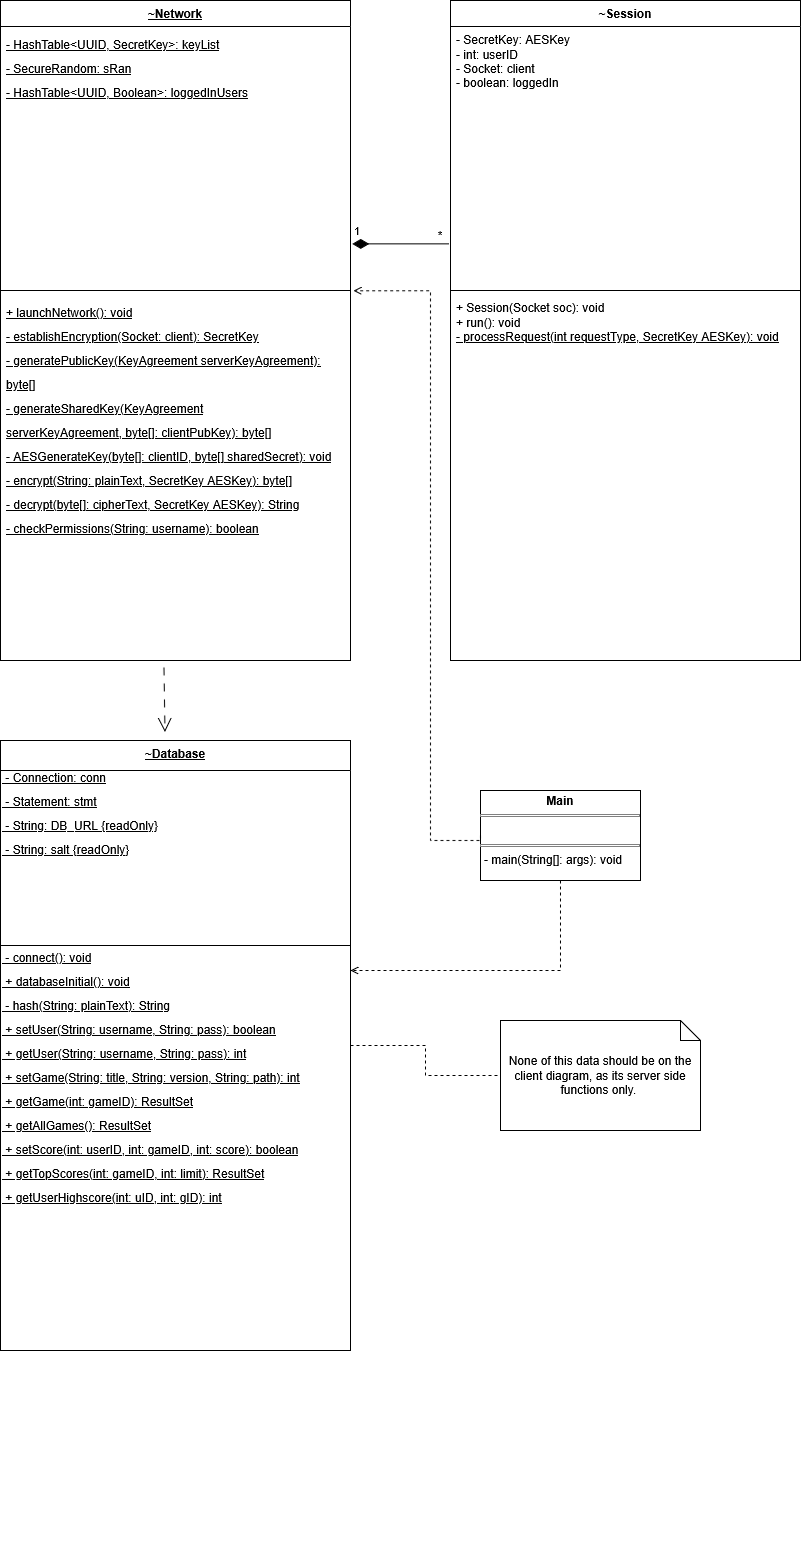

The diagram above was exported from draw.io. Its source (the exported page's mxGraphModel, read from the mxfile embedded in the PNG):
<mxGraphModel dx="1678" dy="853" grid="1" gridSize="10" guides="1" tooltips="1" connect="1" arrows="1" fold="1" page="1" pageScale="1" pageWidth="850" pageHeight="1100" background="#ffffff" math="0" shadow="0">
  <root>
    <mxCell id="0" />
    <mxCell id="1" parent="0" />
    <mxCell id="UhBaAAogPDucN3h4lNdb-1" parent="1" style="swimlane;fontStyle=1;align=center;verticalAlign=top;childLayout=stackLayout;horizontal=1;startSize=26;horizontalStack=0;resizeParent=1;resizeParentMax=0;resizeLast=0;collapsible=1;marginBottom=0;whiteSpace=wrap;html=1;" value="&lt;u&gt;~Network&lt;/u&gt;" vertex="1">
      <mxGeometry height="660" width="350" x="30" y="60" as="geometry" />
    </mxCell>
    <mxCell id="UhBaAAogPDucN3h4lNdb-2" parent="UhBaAAogPDucN3h4lNdb-1" style="text;strokeColor=none;fillColor=none;align=left;verticalAlign=top;spacingLeft=4;spacingRight=4;overflow=hidden;rotatable=0;points=[[0,0.5],[1,0.5]];portConstraint=eastwest;whiteSpace=wrap;html=1;" value="&lt;div style=&quot;line-height: 200%;&quot;&gt;&lt;u&gt;&lt;span style=&quot;background-color: transparent; color: light-dark(rgb(0, 0, 0), rgb(255, 255, 255));&quot;&gt;- HashTable&amp;lt;UUID, SecretKey&amp;gt;: keyList&lt;/span&gt;&lt;br&gt;&lt;span style=&quot;background-color: transparent; color: light-dark(rgb(0, 0, 0), rgb(255, 255, 255));&quot;&gt;- SecureRandom: sRan&lt;/span&gt;&lt;/u&gt;&lt;/div&gt;&lt;div style=&quot;line-height: 200%;&quot;&gt;&lt;u&gt;- HashTable&amp;lt;UUID, Boolean&amp;gt;: loggedInUsers&lt;span style=&quot;background-color: transparent; color: light-dark(rgb(0, 0, 0), rgb(255, 255, 255));&quot;&gt;&lt;/span&gt;&lt;/u&gt;&lt;/div&gt;" vertex="1">
      <mxGeometry height="260" width="350" y="26" as="geometry" />
    </mxCell>
    <mxCell id="UhBaAAogPDucN3h4lNdb-3" parent="UhBaAAogPDucN3h4lNdb-1" style="line;strokeWidth=1;fillColor=none;align=left;verticalAlign=middle;spacingTop=-1;spacingLeft=3;spacingRight=3;rotatable=0;labelPosition=right;points=[];portConstraint=eastwest;strokeColor=inherit;" value="" vertex="1">
      <mxGeometry height="8" width="350" y="286" as="geometry" />
    </mxCell>
    <mxCell id="UhBaAAogPDucN3h4lNdb-4" parent="UhBaAAogPDucN3h4lNdb-1" style="text;strokeColor=none;fillColor=none;align=left;verticalAlign=top;spacingLeft=4;spacingRight=4;overflow=hidden;rotatable=0;points=[[0,0.5],[1,0.5]];portConstraint=eastwest;whiteSpace=wrap;html=1;" value="&lt;div style=&quot;line-height: 200%;&quot;&gt;&lt;u&gt;&lt;span style=&quot;background-color: transparent; color: light-dark(rgb(0, 0, 0), rgb(255, 255, 255));&quot;&gt;+ launchNetwork(): void&lt;/span&gt;&lt;/u&gt;&lt;/div&gt;&lt;div style=&quot;line-height: 200%;&quot;&gt;&lt;u&gt;- establishEncryption(Socket: client): SecretKey&lt;br&gt;&lt;span style=&quot;background-color: transparent; color: light-dark(rgb(0, 0, 0), rgb(255, 255, 255));&quot;&gt;- generatePublicKey(KeyAgreement serverKeyAgreement): byte[]&lt;/span&gt;&lt;br&gt;&lt;span style=&quot;background-color: transparent; color: light-dark(rgb(0, 0, 0), rgb(255, 255, 255));&quot;&gt;- generateSharedKey(&lt;/span&gt;&lt;span style=&quot;background-color: transparent; color: light-dark(rgb(0, 0, 0), rgb(255, 255, 255));&quot;&gt;KeyAgreement serverKeyAgreement,&amp;nbsp;&lt;/span&gt;&lt;span style=&quot;background-color: transparent; color: light-dark(rgb(0, 0, 0), rgb(255, 255, 255));&quot;&gt;byte[]: clientPubKey): byte[]&lt;/span&gt;&lt;br&gt;&lt;span style=&quot;background-color: transparent; color: light-dark(rgb(0, 0, 0), rgb(255, 255, 255));&quot;&gt;- AESGenerateKey(byte[]: clientID, byte[] sharedSecret): void&lt;/span&gt;&lt;br&gt;&lt;span style=&quot;background-color: transparent; color: light-dark(rgb(0, 0, 0), rgb(255, 255, 255));&quot;&gt;- encrypt(String: plainText, SecretKey AESKey): byte[]&lt;/span&gt;&lt;br&gt;&lt;span style=&quot;background-color: transparent; color: light-dark(rgb(0, 0, 0), rgb(255, 255, 255));&quot;&gt;- decrypt(byte[]: cipherText,&amp;nbsp;&lt;/span&gt;&lt;span style=&quot;background-color: transparent; color: light-dark(rgb(0, 0, 0), rgb(255, 255, 255));&quot;&gt;SecretKey AESKey&lt;/span&gt;&lt;span style=&quot;background-color: transparent; color: light-dark(rgb(0, 0, 0), rgb(255, 255, 255));&quot;&gt;): String&lt;/span&gt;&lt;br&gt;&lt;/u&gt;&lt;/div&gt;&lt;div style=&quot;line-height: 200%;&quot;&gt;&lt;u&gt;- checkPermissions(String: username): boolean&lt;/u&gt;&lt;span style=&quot;background-color: transparent; color: light-dark(rgb(0, 0, 0), rgb(255, 255, 255));&quot;&gt;&lt;/span&gt;&lt;/div&gt;" vertex="1">
      <mxGeometry height="366" width="350" y="294" as="geometry" />
    </mxCell>
    <mxCell id="UhBaAAogPDucN3h4lNdb-9" parent="1" style="swimlane;fontStyle=1;align=center;verticalAlign=top;childLayout=stackLayout;horizontal=1;startSize=30;horizontalStack=0;resizeParent=1;resizeParentMax=0;resizeLast=0;collapsible=1;marginBottom=0;whiteSpace=wrap;html=1;" value="&lt;u&gt;~Database&lt;/u&gt;" vertex="1">
      <mxGeometry height="610" width="350" x="30" y="800" as="geometry" />
    </mxCell>
    <mxCell id="6gCL-n4gBdEWtmkiS6uz-10" parent="UhBaAAogPDucN3h4lNdb-9" style="text;html=1;whiteSpace=wrap;strokeColor=none;fillColor=none;align=left;verticalAlign=middle;rounded=0;" value="&lt;p data-path-to-node=&quot;26,1,0,0&quot; style=&quot;line-height: 200%;&quot;&gt;&lt;br&gt;&lt;br&gt;&lt;br&gt;&lt;br&gt;&lt;br&gt;&lt;span style=&quot;background-color: transparent; color: light-dark(rgb(0, 0, 0), rgb(255, 255, 255));&quot;&gt;&lt;br&gt;&lt;/span&gt;&lt;/p&gt;&lt;p data-path-to-node=&quot;26,1,0,0&quot; style=&quot;line-height: 200%;&quot;&gt;&lt;u&gt;&lt;span style=&quot;background-color: transparent; color: light-dark(rgb(0, 0, 0), rgb(255, 255, 255));&quot;&gt;&amp;nbsp;- Connection: conn&lt;/span&gt;&lt;br&gt;&lt;span style=&quot;background-color: transparent; color: light-dark(rgb(0, 0, 0), rgb(255, 255, 255));&quot;&gt;&amp;nbsp;- Statement: stmt&lt;/span&gt;&lt;br&gt;&lt;span style=&quot;background-color: transparent; color: light-dark(rgb(0, 0, 0), rgb(255, 255, 255));&quot;&gt;&amp;nbsp;- String: DB_URL&lt;/span&gt;&amp;nbsp;{readOnly}&lt;br&gt;&amp;nbsp;- String: salt {readOnly}&lt;/u&gt;&lt;/p&gt;&lt;p data-path-to-node=&quot;26,1,0,0&quot; style=&quot;line-height: 200%;&quot;&gt;&lt;br&gt;&lt;/p&gt;&lt;p&gt;&lt;/p&gt;&lt;p data-path-to-node=&quot;26,1,0,8&quot;&gt;&lt;br&gt;&lt;/p&gt;&lt;p data-path-to-node=&quot;26,1,0,8&quot;&gt;&lt;br&gt;&lt;/p&gt;" vertex="1">
      <mxGeometry height="20" width="350" y="30" as="geometry" />
    </mxCell>
    <mxCell id="UhBaAAogPDucN3h4lNdb-11" parent="UhBaAAogPDucN3h4lNdb-9" style="line;strokeWidth=1;fillColor=none;align=left;verticalAlign=middle;spacingTop=-1;spacingLeft=3;spacingRight=3;rotatable=0;labelPosition=right;points=[];portConstraint=eastwest;strokeColor=inherit;" value="" vertex="1">
      <mxGeometry height="310" width="350" y="50" as="geometry" />
    </mxCell>
    <mxCell id="6gCL-n4gBdEWtmkiS6uz-7" parent="UhBaAAogPDucN3h4lNdb-9" style="text;html=1;whiteSpace=wrap;strokeColor=none;fillColor=none;align=left;verticalAlign=middle;rounded=0;" value="&lt;p data-path-to-node=&quot;26,1,0,0&quot; style=&quot;line-height: 200%;&quot;&gt;&lt;u&gt;&lt;br&gt;&lt;span style=&quot;background-color: transparent; color: light-dark(rgb(0, 0, 0), rgb(255, 255, 255));&quot;&gt;&amp;nbsp;- connect(): void&lt;/span&gt;&lt;br&gt;&lt;span style=&quot;background-color: transparent; color: light-dark(rgb(0, 0, 0), rgb(255, 255, 255));&quot;&gt;&amp;nbsp;+ databaseInitial(): void&lt;/span&gt;&lt;br&gt;&lt;span style=&quot;background-color: transparent; color: light-dark(rgb(0, 0, 0), rgb(255, 255, 255));&quot;&gt;&amp;nbsp;- hash(String: plainText): String&lt;/span&gt;&lt;br&gt;&lt;span style=&quot;background-color: transparent; color: light-dark(rgb(0, 0, 0), rgb(255, 255, 255));&quot;&gt;&amp;nbsp;+ setUser(String: username, String: pass): boolean&lt;/span&gt;&lt;br&gt;&lt;span style=&quot;background-color: transparent; color: light-dark(rgb(0, 0, 0), rgb(255, 255, 255));&quot;&gt;&amp;nbsp;+ getUser(String: username, String: pass): int&lt;/span&gt;&lt;br&gt;&lt;span style=&quot;background-color: transparent; color: light-dark(rgb(0, 0, 0), rgb(255, 255, 255));&quot;&gt;&amp;nbsp;+ setGame(String: title, String: version, String: path): int&lt;/span&gt;&lt;br&gt;&lt;span style=&quot;background-color: transparent; color: light-dark(rgb(0, 0, 0), rgb(255, 255, 255));&quot;&gt;&amp;nbsp;+ getGame(int: gameID): ResultSet&lt;/span&gt;&lt;br&gt;&lt;span style=&quot;background-color: transparent; color: light-dark(rgb(0, 0, 0), rgb(255, 255, 255));&quot;&gt;&amp;nbsp;+ getAllGames(): ResultSet&lt;/span&gt;&lt;br&gt;&lt;span style=&quot;background-color: transparent; color: light-dark(rgb(0, 0, 0), rgb(255, 255, 255));&quot;&gt;&amp;nbsp;+ setScore(int: userID, int: gameID, int: score): boolean&lt;/span&gt;&lt;br&gt;&lt;span style=&quot;background-color: transparent; color: light-dark(rgb(0, 0, 0), rgb(255, 255, 255));&quot;&gt;&amp;nbsp;+ getTopScores(int: gameID, int: limit): ResultSet&lt;/span&gt;&lt;br&gt;&lt;span style=&quot;background-color: transparent; color: light-dark(rgb(0, 0, 0), rgb(255, 255, 255));&quot;&gt;&amp;nbsp;+ getUserHighscore(int: uID, int: gID): int&lt;/span&gt;&lt;br&gt;&lt;br&gt;&lt;br&gt;&lt;br&gt;&lt;br&gt;&lt;br&gt;&lt;br&gt;&lt;br&gt;&lt;br&gt;&lt;br&gt;&lt;br&gt;&lt;/u&gt;&lt;/p&gt;&lt;p data-path-to-node=&quot;26,2,0,33&quot;&gt;&lt;u&gt;&lt;br&gt;&lt;/u&gt;&lt;/p&gt;&lt;p data-path-to-node=&quot;26,2,0,33&quot;&gt;&lt;u&gt;&lt;br&gt;&lt;/u&gt;&lt;/p&gt;&lt;p data-path-to-node=&quot;26,2,0,33&quot;&gt;&lt;u&gt;&lt;br&gt;&lt;/u&gt;&lt;/p&gt;" vertex="1">
      <mxGeometry height="250" width="350" y="360" as="geometry" />
    </mxCell>
    <mxCell id="UhBaAAogPDucN3h4lNdb-13" parent="1" style="shape=note;size=20;whiteSpace=wrap;html=1;" value="None of this data should be on the client diagram, as its server side functions only.&amp;nbsp;" vertex="1">
      <mxGeometry height="110" width="200" x="530" y="1080" as="geometry" />
    </mxCell>
    <mxCell id="UhBaAAogPDucN3h4lNdb-14" edge="1" parent="1" source="UhBaAAogPDucN3h4lNdb-9" style="endArrow=none;dashed=1;html=1;rounded=0;entryX=0;entryY=0.5;entryDx=0;entryDy=0;entryPerimeter=0;exitX=1;exitY=0.5;exitDx=0;exitDy=0;edgeStyle=orthogonalEdgeStyle;" target="UhBaAAogPDucN3h4lNdb-13" value="">
      <mxGeometry height="50" relative="1" width="50" as="geometry">
        <mxPoint x="240" y="440" as="sourcePoint" />
        <mxPoint x="290" y="390" as="targetPoint" />
      </mxGeometry>
    </mxCell>
    <mxCell id="7PXCdcFlDzcIVoMahN7P-13" edge="1" parent="1" source="UhBaAAogPDucN3h4lNdb-4" style="endArrow=open;endFill=1;endSize=12;html=1;rounded=0;exitX=0.467;exitY=1.019;exitDx=0;exitDy=0;entryX=0.47;entryY=-0.014;entryDx=0;entryDy=0;entryPerimeter=0;exitPerimeter=0;dashed=1;dashPattern=8 8;" target="UhBaAAogPDucN3h4lNdb-9" value="">
      <mxGeometry relative="1" width="160" as="geometry">
        <mxPoint x="468" y="455" as="sourcePoint" />
        <mxPoint x="370" y="330" as="targetPoint" />
      </mxGeometry>
    </mxCell>
    <mxCell id="6gCL-n4gBdEWtmkiS6uz-11" parent="1" style="verticalAlign=top;align=left;overflow=fill;html=1;whiteSpace=wrap;" value="&lt;p style=&quot;margin:0px;margin-top:4px;text-align:center;&quot;&gt;&lt;b&gt;Main&lt;/b&gt;&lt;/p&gt;&lt;hr size=&quot;1&quot; style=&quot;border-style:solid;&quot;&gt;&lt;p style=&quot;margin:0px;margin-left:4px;&quot;&gt;&lt;br&gt;&lt;/p&gt;&lt;hr size=&quot;1&quot; style=&quot;border-style:solid;&quot;&gt;&lt;p style=&quot;margin:0px;margin-left:4px;&quot;&gt;- main(String[]: args): void&lt;/p&gt;" vertex="1">
      <mxGeometry height="90" width="160" x="510" y="850" as="geometry" />
    </mxCell>
    <mxCell id="6gCL-n4gBdEWtmkiS6uz-14" edge="1" parent="1" source="6gCL-n4gBdEWtmkiS6uz-11" style="rounded=0;orthogonalLoop=1;jettySize=auto;html=1;dashed=1;endArrow=open;endFill=0;strokeWidth=1;edgeStyle=orthogonalEdgeStyle;exitX=0.5;exitY=1;exitDx=0;exitDy=0;">
      <mxGeometry relative="1" as="geometry">
        <Array as="points">
          <mxPoint x="590" y="1030" />
        </Array>
        <mxPoint x="549.92" y="440" as="sourcePoint" />
        <mxPoint x="380" y="1030" as="targetPoint" />
      </mxGeometry>
    </mxCell>
    <mxCell id="6gCL-n4gBdEWtmkiS6uz-17" edge="1" parent="1" source="6gCL-n4gBdEWtmkiS6uz-11" style="endArrow=open;dashed=1;endFill=0;endSize=6;html=1;rounded=0;exitX=0;exitY=0.5;exitDx=0;exitDy=0;entryX=1.008;entryY=-0.01;entryDx=0;entryDy=0;entryPerimeter=0;edgeStyle=orthogonalEdgeStyle;strokeWidth=1;" target="UhBaAAogPDucN3h4lNdb-4" value="">
      <mxGeometry relative="1" width="160" as="geometry">
        <Array as="points">
          <mxPoint x="510" y="900" />
          <mxPoint x="460" y="900" />
          <mxPoint x="460" y="350" />
        </Array>
        <mxPoint x="320" y="410" as="sourcePoint" />
        <mxPoint x="480" y="410" as="targetPoint" />
      </mxGeometry>
    </mxCell>
    <mxCell id="WwFpFjT3R1E3SxpNBBNg-1" parent="1" style="swimlane;fontStyle=1;align=center;verticalAlign=top;childLayout=stackLayout;horizontal=1;startSize=26;horizontalStack=0;resizeParent=1;resizeParentMax=0;resizeLast=0;collapsible=1;marginBottom=0;whiteSpace=wrap;html=1;" value="~Session" vertex="1">
      <mxGeometry height="660" width="350" x="480" y="60" as="geometry" />
    </mxCell>
    <mxCell id="WwFpFjT3R1E3SxpNBBNg-2" parent="WwFpFjT3R1E3SxpNBBNg-1" style="text;strokeColor=none;fillColor=none;align=left;verticalAlign=top;spacingLeft=4;spacingRight=4;overflow=hidden;rotatable=0;points=[[0,0.5],[1,0.5]];portConstraint=eastwest;whiteSpace=wrap;html=1;" value="&lt;div&gt;- SecretKey: AESKey&lt;/div&gt;&lt;div&gt;- int: userID&lt;/div&gt;&lt;div&gt;- Socket: client&lt;/div&gt;&lt;div&gt;- boolean: loggedIn&lt;/div&gt;" vertex="1">
      <mxGeometry height="260" width="350" y="26" as="geometry" />
    </mxCell>
    <mxCell id="WwFpFjT3R1E3SxpNBBNg-3" parent="WwFpFjT3R1E3SxpNBBNg-1" style="line;strokeWidth=1;fillColor=none;align=left;verticalAlign=middle;spacingTop=-1;spacingLeft=3;spacingRight=3;rotatable=0;labelPosition=right;points=[];portConstraint=eastwest;strokeColor=inherit;" value="" vertex="1">
      <mxGeometry height="8" width="350" y="286" as="geometry" />
    </mxCell>
    <mxCell id="WwFpFjT3R1E3SxpNBBNg-4" parent="WwFpFjT3R1E3SxpNBBNg-1" style="text;strokeColor=none;fillColor=none;align=left;verticalAlign=top;spacingLeft=4;spacingRight=4;overflow=hidden;rotatable=0;points=[[0,0.5],[1,0.5]];portConstraint=eastwest;whiteSpace=wrap;html=1;" value="&lt;div&gt;+ Session(Socket soc): void&lt;/div&gt;&lt;div&gt;+ run(): void&lt;/div&gt;&lt;div&gt;&lt;u&gt;- processRequest(int requestType, SecretKey AESKey): void&lt;/u&gt;&lt;/div&gt;" vertex="1">
      <mxGeometry height="366" width="350" y="294" as="geometry" />
    </mxCell>
    <mxCell id="WwFpFjT3R1E3SxpNBBNg-7" edge="1" parent="1" source="UhBaAAogPDucN3h4lNdb-2" style="endArrow=none;html=1;endSize=12;startArrow=diamondThin;startSize=14;startFill=1;edgeStyle=orthogonalEdgeStyle;align=left;verticalAlign=bottom;rounded=0;endFill=0;entryX=-0.005;entryY=0.836;entryDx=0;entryDy=0;entryPerimeter=0;exitX=1.005;exitY=0.836;exitDx=0;exitDy=0;exitPerimeter=0;" target="WwFpFjT3R1E3SxpNBBNg-2" value="1">
      <mxGeometry relative="1" x="-1" y="3" as="geometry">
        <mxPoint x="380" y="310" as="sourcePoint" />
        <mxPoint x="670" y="316" as="targetPoint" />
      </mxGeometry>
    </mxCell>
    <mxCell id="WwFpFjT3R1E3SxpNBBNg-8" parent="1" style="text;html=1;whiteSpace=wrap;strokeColor=none;fillColor=none;align=center;verticalAlign=middle;rounded=0;" value="&lt;div&gt;*&lt;/div&gt;" vertex="1">
      <mxGeometry height="30" width="60" x="440.00000000000006" y="280" as="geometry" />
    </mxCell>
  </root>
</mxGraphModel>